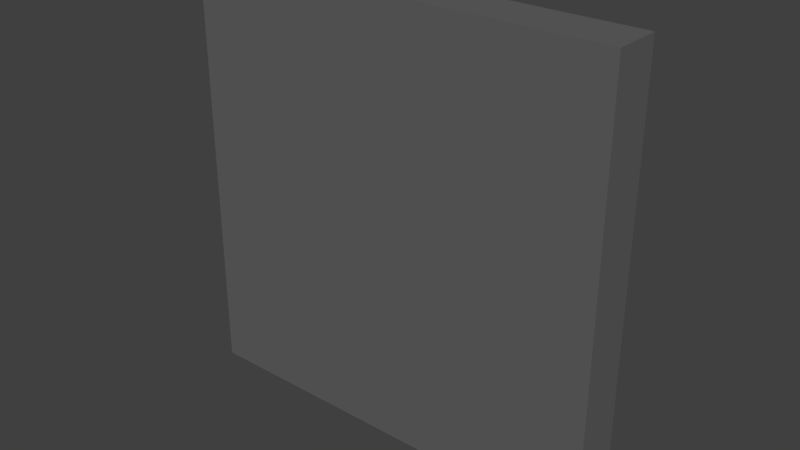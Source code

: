 # Source: Speaker_importer_.blend  (saved by Blender 2.78.0; exported with 4.5.12 LTS)
import bpy
from mathutils import Matrix  # noqa: F401  (used for matrix-valued properties, if any)

bpy.ops.wm.read_factory_settings(use_empty=True)
scene = bpy.context.scene
scene.name = 'Scene'

# ---- collections
col_collection_1 = bpy.data.collections.new('Collection 1'); scene.collection.children.link(col_collection_1)

# ---- materials (node trees are filled in below, after node groups)
mat_speakermat3 = bpy.data.materials.new('SpeakerMat3')
mat_speakermat3.alpha_threshold = 0.0
mat_speakermat3.use_transparent_shadow = False
mat_speakermat3.diffuse_color = (0.1264, 0.1247, 0.1282, 1.0)
mat_speakermat3.roughness = 0.5
mat_speakermat3.specular_intensity = 0.1729
mat_cone = bpy.data.materials.new('Cone')
mat_cone.alpha_threshold = 0.0
mat_cone.use_transparent_shadow = False
mat_cone.diffuse_color = (0.5596, 0.5596, 0.5596, 1.0)
mat_cone.roughness = 0.5
mat_tweeter = bpy.data.materials.new('Tweeter')
mat_tweeter.alpha_threshold = 0.0
mat_tweeter.use_transparent_shadow = False
mat_tweeter.diffuse_color = (0.3343, 0.3343, 0.3343, 1.0)
mat_tweeter.roughness = 0.5

# ---- material node trees

# ---- world
world_world = bpy.data.worlds.new('World'); scene.world = world_world
world_world.color = (0.05088, 0.05088, 0.05088)
world_world.use_sun_shadow = False
world_world.sun_shadow_jitter_overblur = 0.0
world_world.cycles.sampling_method = 'MANUAL'

# ---- meshes
me_cube_001 = bpy.data.meshes.new('Cube.001')
me_cube_001.from_pydata([(0.45, -0.05, -0.45), (0.45, 0.05, -0.45), (0.45, -0.05, 0.45), (0.45, 0.05, 0.45), (-0.45, -0.05, -0.45), (-0.45, 0.05, -0.45), (-0.45, -0.05, 0.45), (-0.45, 0.05, 0.45), (-0.1339, 0.05, -0.3234), (-0.1944, 0.05, -0.291), (-0.291, 0.05, -0.1944), (-0.3234, 0.05, -0.1339), (-0.2475, 0.05, -0.2475), (-0.06828, 0.05, -0.3433), (0.3433, 0.05, -0.06828), (0.3234, 0.05, -0.1339), (0.291, 0.05, -0.1944), (0.2475, 0.05, -0.2475), (0.1944, 0.05, -0.291), (0.1339, 0.05, -0.3234), (0.06828, 0.05, -0.3433), (-0.3433, 0.05, -0.06828), (-1.14e-07, 0.05, -0.35), (0.3433, 0.05, 0.06828), (0.35, 0.05, 5.237e-08), (-0.35, 0.05, 3.639e-07), (-0.3433, 0.05, 0.06828), (0.3234, 0.05, 0.1339), (0.291, 0.05, 0.1944), (-0.3234, 0.05, 0.1339), (-0.291, 0.05, 0.1945), (0.2475, 0.05, 0.2475), (0.1944, 0.05, 0.291), (0.1339, 0.05, 0.3234), (-0.2475, 0.05, 0.2475), (-0.1944, 0.05, 0.291), (0.06828, 0.05, 0.3433), (-0.1339, 0.05, 0.3234), (-0.06828, 0.05, 0.3433), (0.0, 0.05, 0.35)], [], [(0, 1, 3, 2), (2, 3, 7, 6), (6, 7, 5, 4), (4, 5, 1, 0), (2, 6, 4, 0), (7, 25, 21, 11, 10, 12, 9, 8, 13, 22, 20, 19, 18, 17, 16, 15, 14, 24, 3, 1, 5), (3, 24, 23, 27, 28, 31, 32, 33, 36, 39, 38, 37, 35, 34, 30, 29, 26, 25, 7)])
me_cube_001.materials.append(mat_speakermat3)
me_cube_001.materials.append(mat_cone)
me_cube_001.use_remesh_preserve_volume = False
me_cube_001.use_remesh_preserve_attributes = False
me_cube_001.use_mirror_vertex_groups = False
me_cube_001.update()
me_cube_000 = bpy.data.meshes.new('Cube.000')
me_cube_000.from_pydata([(0.0, -0.02, -2.67e-08), (-0.1339, 0.05, -0.3234), (-0.1944, 0.05, -0.291), (-0.291, 0.05, -0.1944), (-0.3234, 0.05, -0.1339), (-0.2475, 0.05, -0.2475), (-0.06828, 0.05, -0.3433), (0.3433, 0.05, -0.06828), (0.3234, 0.05, -0.1339), (0.291, 0.05, -0.1944), (0.2475, 0.05, -0.2475), (0.1944, 0.05, -0.291), (0.1339, 0.05, -0.3234), (0.06828, 0.05, -0.3433), (-0.3433, 0.05, -0.06828), (-1.14e-07, 0.05, -0.35), (0.3433, 0.05, 0.06828), (0.35, 0.05, 7.343e-08), (-0.35, 0.05, 3.85e-07), (-0.3433, 0.05, 0.06828), (0.3234, 0.05, 0.1339), (0.291, 0.05, 0.1944), (-0.3234, 0.05, 0.1339), (-0.291, 0.05, 0.1945), (0.2475, 0.05, 0.2475), (0.1944, 0.05, 0.291), (0.1339, 0.05, 0.3234), (-0.2475, 0.05, 0.2475), (-0.1944, 0.05, 0.291), (0.06828, 0.05, 0.3433), (-0.1339, 0.05, 0.3234), (-0.06828, 0.05, 0.3433), (0.0, 0.05, 0.35)], [], [(7, 0, 17), (10, 0, 9), (9, 0, 8), (19, 0, 18), (16, 0, 20), (17, 0, 16), (21, 0, 24), (6, 0, 15), (23, 0, 22), (15, 0, 13), (32, 0, 31), (24, 0, 25), (2, 0, 1), (25, 0, 26), (11, 0, 10), (28, 0, 27), (31, 0, 30), (22, 0, 19), (12, 0, 11), (5, 0, 2), (4, 0, 3), (29, 0, 32), (20, 0, 21), (18, 0, 14), (8, 0, 7), (1, 0, 6), (30, 0, 28), (26, 0, 29), (13, 0, 12), (14, 0, 4), (27, 0, 23), (3, 0, 5)])
me_cube_000.materials.append(mat_cone)
me_cube_000.use_remesh_preserve_volume = False
me_cube_000.use_remesh_preserve_attributes = False
me_cube_000.use_mirror_vertex_groups = False
me_cube_000.update()
me_icosphere = bpy.data.meshes.new('Icosphere')
me_icosphere.from_pydata([(0.0, -0.0342, -2.188e-08), (-0.05978, -0.01529, 0.04343), (0.02283, -0.01529, 0.07027), (0.07389, -0.01529, -9.785e-09), (0.02283, -0.01529, -0.07027), (-0.05978, -0.01529, -0.04343), (-0.02283, 0.01529, 0.07027), (0.05978, 0.01529, 0.04343), (0.05978, 0.01529, -0.04343), (-0.02283, 0.01529, -0.07027), (-0.07389, 0.01529, 9.785e-09), (0.0, 0.0342, 2.188e-08), (0.01342, -0.02909, 0.0413), (-0.03514, -0.02909, 0.02553), (-0.02172, -0.01798, 0.06683), (-0.07027, -0.01798, -1.15e-08), (-0.03514, -0.02909, -0.02553), (0.04343, -0.02909, -1.861e-08), (0.05685, -0.01798, 0.0413), (0.01342, -0.02909, -0.0413), (0.05685, -0.01798, -0.0413), (-0.02172, -0.01798, -0.06683), (-0.07857, -1.633e-08, 0.02553), (-0.07857, 1.633e-08, -0.02553), (0.0, -5.285e-08, 0.08261), (-0.04856, -4.276e-08, 0.06683), (0.07857, -1.633e-08, 0.02553), (0.04856, -4.276e-08, 0.06683), (0.04856, 4.276e-08, -0.06683), (0.07857, 1.633e-08, -0.02553), (-0.04856, 4.276e-08, -0.06683), (0.0, 5.285e-08, -0.08261), (-0.05685, 0.01798, 0.0413), (0.02172, 0.01798, 0.06683), (0.07027, 0.01798, 1.15e-08), (0.02172, 0.01798, -0.06683), (-0.05685, 0.01798, -0.0413), (-0.01342, 0.02909, 0.0413), (-0.04343, 0.02909, 1.861e-08), (0.03514, 0.02909, 0.02553), (0.03514, 0.02909, -0.02553), (-0.01342, 0.02909, -0.0413)], [], [(0, 13, 12), (1, 13, 15), (0, 12, 17), (0, 17, 19), (0, 19, 16), (1, 15, 22), (2, 14, 24), (3, 18, 26), (4, 20, 28), (5, 21, 30), (1, 22, 25), (2, 24, 27), (3, 26, 29), (4, 28, 31), (5, 30, 23), (6, 32, 37), (7, 33, 39), (8, 34, 40), (9, 35, 41), (10, 36, 38), (38, 41, 11), (38, 36, 41), (36, 9, 41), (41, 40, 11), (41, 35, 40), (35, 8, 40), (40, 39, 11), (40, 34, 39), (34, 7, 39), (39, 37, 11), (39, 33, 37), (33, 6, 37), (37, 38, 11), (37, 32, 38), (32, 10, 38), (23, 36, 10), (23, 30, 36), (30, 9, 36), (31, 35, 9), (31, 28, 35), (28, 8, 35), (29, 34, 8), (29, 26, 34), (26, 7, 34), (27, 33, 7), (27, 24, 33), (24, 6, 33), (25, 32, 6), (25, 22, 32), (22, 10, 32), (30, 31, 9), (30, 21, 31), (21, 4, 31), (28, 29, 8), (28, 20, 29), (20, 3, 29), (26, 27, 7), (26, 18, 27), (18, 2, 27), (24, 25, 6), (24, 14, 25), (14, 1, 25), (22, 23, 10), (22, 15, 23), (15, 5, 23), (16, 21, 5), (16, 19, 21), (19, 4, 21), (19, 20, 4), (19, 17, 20), (17, 3, 20), (17, 18, 3), (17, 12, 18), (12, 2, 18), (15, 16, 5), (15, 13, 16), (13, 0, 16), (12, 14, 2), (12, 13, 14), (13, 1, 14)])
me_icosphere.polygons.foreach_set('use_smooth', [True] * 80)
me_icosphere.materials.append(mat_tweeter)
me_icosphere.use_remesh_preserve_volume = False
me_icosphere.use_remesh_preserve_attributes = False
me_icosphere.use_mirror_vertex_groups = False
me_icosphere.update()

# ---- objects
ob_speakerbox = bpy.data.objects.new('SpeakerBox', me_cube_001)
ob_cone = bpy.data.objects.new('Cone', me_cube_000)
ob_tweeter = bpy.data.objects.new('Tweeter', me_icosphere)

# ---- transforms, parenting, visibility, modifiers, constraints
ob_speakerbox.location = (0.0, 0.0, 0.0)
ob_speakerbox.lineart.crease_threshold = 0.0
ob_cone.parent = ob_speakerbox
ob_cone.matrix_parent_inverse = Matrix(((0.993, 0.0, 0.0, 0.0), (0.0, 0.993, 0.0, 0.0), (0.0, 0.0, 0.993, 0.0), (0.0, 0.0, 0.0, 1.0)))
ob_cone.location = (0.0, 0.0, 0.0)
ob_cone.scale = (1.007, 1.007, 1.007)
ob_cone.lineart.crease_threshold = 0.0
ob_tweeter.parent = ob_speakerbox
ob_tweeter.matrix_parent_inverse = Matrix(((0.993, 0.0, 0.0, 0.0), (0.0, 0.993, 0.0, 0.0), (0.0, 0.0, 0.993, 0.0), (0.0, 0.0, 0.0, 1.0)))
ob_tweeter.location = (0.0, -0.006437, -1.126e-09)
ob_tweeter.scale = (1.007, 1.007, 1.007)
ob_tweeter.lineart.crease_threshold = 0.0

# ---- collection membership
col_collection_1.objects.link(ob_speakerbox)
col_collection_1.objects.link(ob_cone)
col_collection_1.objects.link(ob_tweeter)

# ---- scene / render settings (as saved in the file)
scene.frame_start = 1; scene.frame_end = 15; scene.frame_set(1)
scene.render.engine = 'BLENDER_EEVEE_NEXT'
scene.render.resolution_percentage = 50
scene.render.dither_intensity = 0.0
scene.cycles.use_denoising = False
scene.cycles.samples = 128
scene.cycles.sampling_pattern = 'TABULATED_SOBOL'
scene.cycles.light_sampling_threshold = 0.0
scene.cycles.use_adaptive_sampling = False
scene.cycles.use_light_tree = False
scene.cycles.blur_glossy = 0.0
scene.cycles.sample_clamp_indirect = 0.0
scene.view_settings.view_transform = 'Standard'
bpy.context.view_layer.update()

# ---- added for rendering (the .blend has no active camera and no usable light): camera, sun
cam_auto = bpy.data.cameras.new('AutoCamera')
cam_auto.lens = 50.0
cam_auto.sensor_width = 36.0
cam_auto.clip_end = 1000.0
ob_auto_camera = bpy.data.objects.new('AutoCamera', cam_auto)
scene.collection.objects.link(ob_auto_camera)
ob_auto_camera.location = (1.18125, -1.4175, 0.944998)
ob_auto_camera.rotation_euler = (1.09748, -7.21219e-08, 0.694738)
scene.camera = ob_auto_camera
light_auto_sun = bpy.data.lights.new('AutoSun', 'SUN')
light_auto_sun.energy = 3.0
light_auto_sun.angle = 0.0523599
ob_auto_sun = bpy.data.objects.new('AutoSun', light_auto_sun)
scene.collection.objects.link(ob_auto_sun)
ob_auto_sun.rotation_euler = (0.872665, 0.174533, 0.523599)
bpy.context.view_layer.update()
